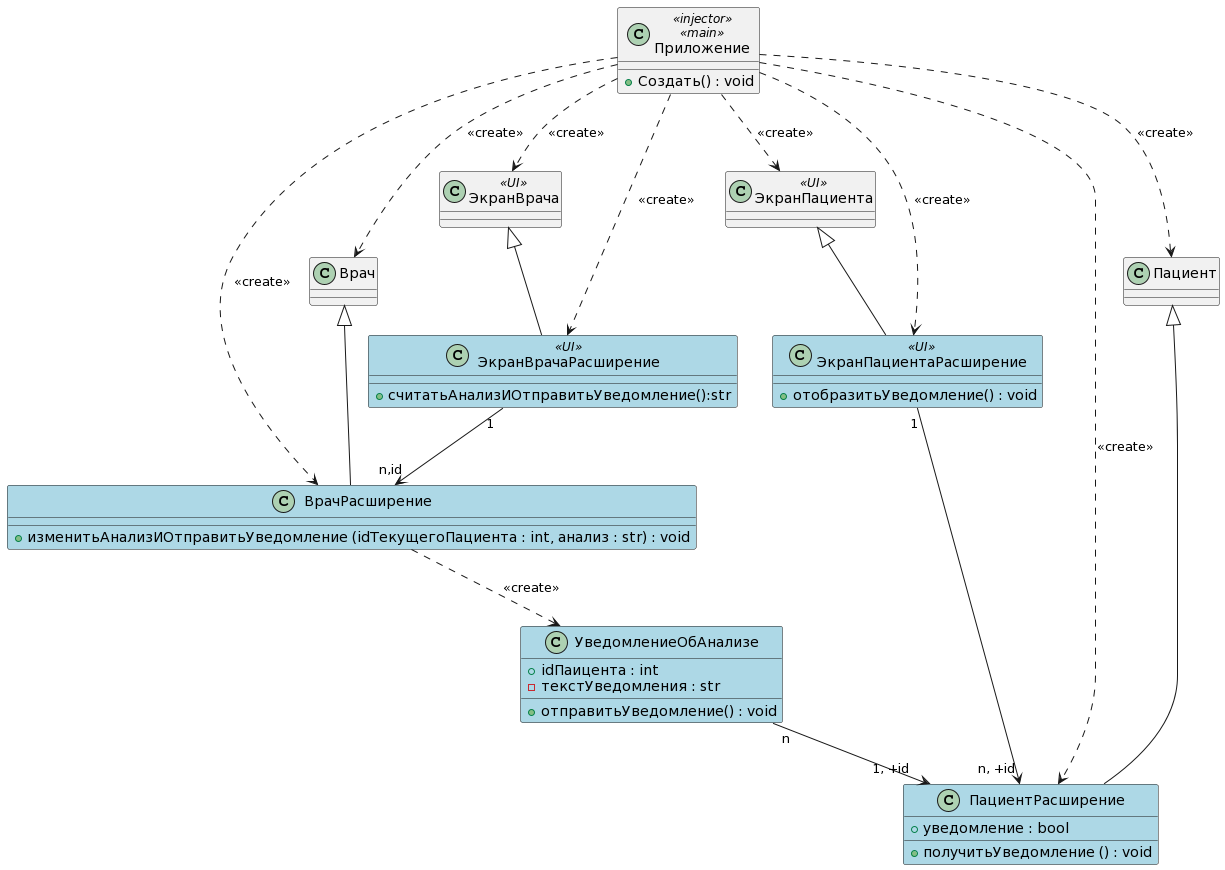

The diagram above was rendered by PlantUML. Its source (embedded in the PNG):
@startuml
class Приложение <<injector>>, <<main>>
{
+Создать() : void
}
Приложение ..> ЭкранВрача : <<create>>
Приложение ..> ЭкранВрачаРасширение : <<create>>
Приложение ..> ЭкранПациентаРасширение : <<create>>
Приложение ..> ВрачРасширение : <<create>>
Приложение ..> ПациентРасширение : <<create>>
Приложение ..> ЭкранПациента : <<create>>
Приложение ..> Врач : <<create>>
Приложение ..> Пациент : <<create>>


class ЭкранВрачаРасширение <<UI>> #back:lightblue
{
+считатьАнализИОтправитьУведомление():str
}

ЭкранВрачаРасширение "1"-->"n,id" ВрачРасширение


class ЭкранПациентаРасширение <<UI>> #back:lightblue
{
+отобразитьУведомление() : void
}

ЭкранПациентаРасширение "1"-->"n, +id" ПациентРасширение


class ВрачРасширение #back:lightblue
{
+изменитьАнализИОтправитьУведомление (idТекущегоПациента : int, анализ : str) : void
}
ВрачРасширение ..> УведомлениеОбАнализе : <<create>>

class ПациентРасширение #back:lightblue
{
+ уведомление : bool
+получитьУведомление () : void
}


class УведомлениеОбАнализе  #back:lightblue
{
+idПаицента : int
-текстУведомления : str
+отправитьУведомление() : void
}
УведомлениеОбАнализе "n"-->"1, +id" ПациентРасширение

class ЭкранПациента  <<UI>>
{
}

class ЭкранВрача  <<UI>>
{
}
ЭкранПациента  <|-- ЭкранПациентаРасширение
Врач <|-- ВрачРасширение
Пациент <|-- ПациентРасширение
ЭкранВрача <|-- ЭкранВрачаРасширение
@enduml